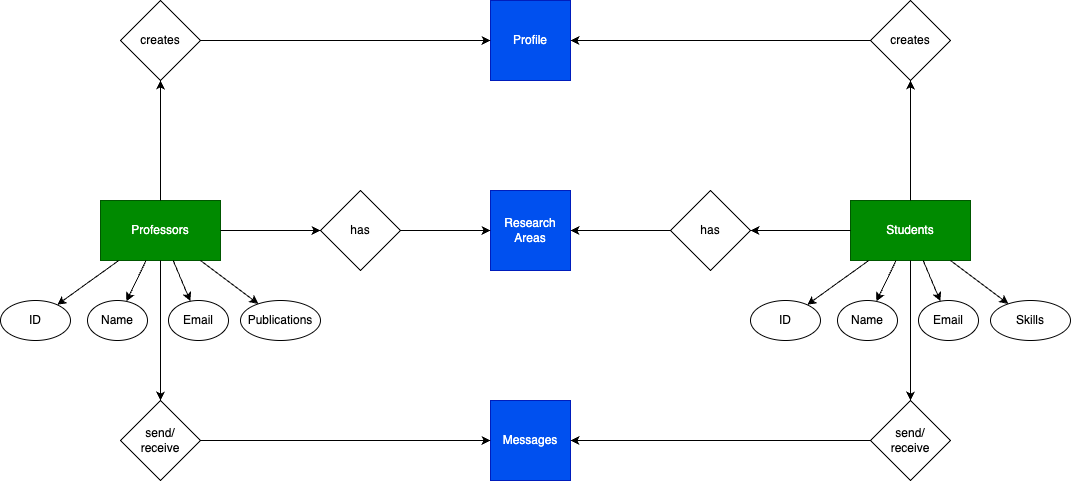

The diagram above was exported from draw.io. Its source (the exported page's mxGraphModel, read from the mxfile embedded in the PNG):
<mxGraphModel dx="2052" dy="1368" grid="1" gridSize="10" guides="1" tooltips="1" connect="1" arrows="1" fold="1" page="1" pageScale="1" pageWidth="827" pageHeight="1169" math="0" shadow="0">
  <root>
    <mxCell id="0" />
    <mxCell id="1" parent="0" />
    <mxCell id="5zxFbmoSRJ7rQDNIUrf0-1" value="Professors" style="rounded=0;whiteSpace=wrap;html=1;fillColor=#008a00;strokeColor=#005700;fontColor=#ffffff;" parent="1" vertex="1">
      <mxGeometry x="400" y="550" width="120" height="60" as="geometry" />
    </mxCell>
    <mxCell id="5zxFbmoSRJ7rQDNIUrf0-2" value="Students" style="rounded=0;whiteSpace=wrap;html=1;fillColor=#008a00;strokeColor=#005700;fontColor=#ffffff;" parent="1" vertex="1">
      <mxGeometry x="1150" y="550" width="120" height="60" as="geometry" />
    </mxCell>
    <mxCell id="5zxFbmoSRJ7rQDNIUrf0-3" value="ID" style="ellipse;whiteSpace=wrap;html=1;" parent="1" vertex="1">
      <mxGeometry x="300" y="650" width="70" height="40" as="geometry" />
    </mxCell>
    <mxCell id="5zxFbmoSRJ7rQDNIUrf0-4" value="Name" style="ellipse;whiteSpace=wrap;html=1;" parent="1" vertex="1">
      <mxGeometry x="387" y="650" width="60" height="40" as="geometry" />
    </mxCell>
    <mxCell id="5zxFbmoSRJ7rQDNIUrf0-8" value="Publications" style="ellipse;whiteSpace=wrap;html=1;" parent="1" vertex="1">
      <mxGeometry x="540" y="650" width="80" height="40" as="geometry" />
    </mxCell>
    <mxCell id="5zxFbmoSRJ7rQDNIUrf0-10" value="Research Areas" style="whiteSpace=wrap;html=1;aspect=fixed;fillColor=#0050ef;fontColor=#ffffff;strokeColor=#001DBC;" parent="1" vertex="1">
      <mxGeometry x="790" y="540" width="80" height="80" as="geometry" />
    </mxCell>
    <mxCell id="5zxFbmoSRJ7rQDNIUrf0-11" value="Messages" style="whiteSpace=wrap;html=1;aspect=fixed;fillColor=#0050ef;fontColor=#ffffff;strokeColor=#001DBC;" parent="1" vertex="1">
      <mxGeometry x="790" y="750" width="80" height="80" as="geometry" />
    </mxCell>
    <mxCell id="5zxFbmoSRJ7rQDNIUrf0-14" value="Email" style="ellipse;whiteSpace=wrap;html=1;" parent="1" vertex="1">
      <mxGeometry x="468" y="650" width="60" height="40" as="geometry" />
    </mxCell>
    <mxCell id="5zxFbmoSRJ7rQDNIUrf0-16" value="" style="endArrow=classic;html=1;rounded=0;" parent="1" source="5zxFbmoSRJ7rQDNIUrf0-1" target="5zxFbmoSRJ7rQDNIUrf0-3" edge="1">
      <mxGeometry width="50" height="50" relative="1" as="geometry">
        <mxPoint x="670" y="710" as="sourcePoint" />
        <mxPoint x="520" y="800" as="targetPoint" />
      </mxGeometry>
    </mxCell>
    <mxCell id="5zxFbmoSRJ7rQDNIUrf0-17" value="" style="endArrow=classic;html=1;rounded=0;" parent="1" source="5zxFbmoSRJ7rQDNIUrf0-1" target="5zxFbmoSRJ7rQDNIUrf0-4" edge="1">
      <mxGeometry width="50" height="50" relative="1" as="geometry">
        <mxPoint x="428" y="620" as="sourcePoint" />
        <mxPoint x="367" y="664" as="targetPoint" />
      </mxGeometry>
    </mxCell>
    <mxCell id="5zxFbmoSRJ7rQDNIUrf0-18" value="" style="endArrow=classic;html=1;rounded=0;" parent="1" source="5zxFbmoSRJ7rQDNIUrf0-1" target="5zxFbmoSRJ7rQDNIUrf0-14" edge="1">
      <mxGeometry width="50" height="50" relative="1" as="geometry">
        <mxPoint x="456" y="620" as="sourcePoint" />
        <mxPoint x="436" y="661" as="targetPoint" />
      </mxGeometry>
    </mxCell>
    <mxCell id="5zxFbmoSRJ7rQDNIUrf0-19" value="" style="endArrow=classic;html=1;rounded=0;" parent="1" source="5zxFbmoSRJ7rQDNIUrf0-1" target="5zxFbmoSRJ7rQDNIUrf0-8" edge="1">
      <mxGeometry width="50" height="50" relative="1" as="geometry">
        <mxPoint x="483" y="620" as="sourcePoint" />
        <mxPoint x="500" y="661" as="targetPoint" />
      </mxGeometry>
    </mxCell>
    <mxCell id="5zxFbmoSRJ7rQDNIUrf0-20" value="ID" style="ellipse;whiteSpace=wrap;html=1;" parent="1" vertex="1">
      <mxGeometry x="1050" y="650" width="70" height="40" as="geometry" />
    </mxCell>
    <mxCell id="5zxFbmoSRJ7rQDNIUrf0-21" value="Name" style="ellipse;whiteSpace=wrap;html=1;" parent="1" vertex="1">
      <mxGeometry x="1137" y="650" width="60" height="40" as="geometry" />
    </mxCell>
    <mxCell id="5zxFbmoSRJ7rQDNIUrf0-22" value="Skills" style="ellipse;whiteSpace=wrap;html=1;" parent="1" vertex="1">
      <mxGeometry x="1290" y="650" width="80" height="40" as="geometry" />
    </mxCell>
    <mxCell id="5zxFbmoSRJ7rQDNIUrf0-23" value="Email" style="ellipse;whiteSpace=wrap;html=1;" parent="1" vertex="1">
      <mxGeometry x="1218" y="650" width="60" height="40" as="geometry" />
    </mxCell>
    <mxCell id="5zxFbmoSRJ7rQDNIUrf0-24" value="" style="endArrow=classic;html=1;rounded=0;" parent="1" source="5zxFbmoSRJ7rQDNIUrf0-2" target="5zxFbmoSRJ7rQDNIUrf0-20" edge="1">
      <mxGeometry width="50" height="50" relative="1" as="geometry">
        <mxPoint x="688" y="610" as="sourcePoint" />
        <mxPoint x="627" y="654" as="targetPoint" />
      </mxGeometry>
    </mxCell>
    <mxCell id="5zxFbmoSRJ7rQDNIUrf0-25" value="" style="endArrow=classic;html=1;rounded=0;" parent="1" source="5zxFbmoSRJ7rQDNIUrf0-2" target="5zxFbmoSRJ7rQDNIUrf0-21" edge="1">
      <mxGeometry width="50" height="50" relative="1" as="geometry">
        <mxPoint x="1173" y="620" as="sourcePoint" />
        <mxPoint x="1118" y="655" as="targetPoint" />
      </mxGeometry>
    </mxCell>
    <mxCell id="5zxFbmoSRJ7rQDNIUrf0-26" value="" style="endArrow=classic;html=1;rounded=0;" parent="1" source="5zxFbmoSRJ7rQDNIUrf0-2" target="5zxFbmoSRJ7rQDNIUrf0-23" edge="1">
      <mxGeometry width="50" height="50" relative="1" as="geometry">
        <mxPoint x="1204" y="620" as="sourcePoint" />
        <mxPoint x="1187" y="651" as="targetPoint" />
      </mxGeometry>
    </mxCell>
    <mxCell id="5zxFbmoSRJ7rQDNIUrf0-27" value="" style="endArrow=classic;html=1;rounded=0;" parent="1" source="5zxFbmoSRJ7rQDNIUrf0-2" target="5zxFbmoSRJ7rQDNIUrf0-22" edge="1">
      <mxGeometry width="50" height="50" relative="1" as="geometry">
        <mxPoint x="1234" y="620" as="sourcePoint" />
        <mxPoint x="1249" y="651" as="targetPoint" />
      </mxGeometry>
    </mxCell>
    <mxCell id="5zxFbmoSRJ7rQDNIUrf0-29" value="Profile" style="whiteSpace=wrap;html=1;aspect=fixed;fillColor=#0050ef;fontColor=#ffffff;strokeColor=#001DBC;" parent="1" vertex="1">
      <mxGeometry x="790" y="350" width="80" height="80" as="geometry" />
    </mxCell>
    <mxCell id="5zxFbmoSRJ7rQDNIUrf0-31" value="creates" style="rhombus;whiteSpace=wrap;html=1;" parent="1" vertex="1">
      <mxGeometry x="420" y="350" width="80" height="80" as="geometry" />
    </mxCell>
    <mxCell id="5zxFbmoSRJ7rQDNIUrf0-32" value="" style="endArrow=classic;html=1;rounded=0;" parent="1" source="5zxFbmoSRJ7rQDNIUrf0-1" target="5zxFbmoSRJ7rQDNIUrf0-31" edge="1">
      <mxGeometry width="50" height="50" relative="1" as="geometry">
        <mxPoint x="620" y="650" as="sourcePoint" />
        <mxPoint x="670" y="600" as="targetPoint" />
      </mxGeometry>
    </mxCell>
    <mxCell id="5zxFbmoSRJ7rQDNIUrf0-33" value="" style="endArrow=classic;html=1;rounded=0;" parent="1" source="5zxFbmoSRJ7rQDNIUrf0-31" target="5zxFbmoSRJ7rQDNIUrf0-29" edge="1">
      <mxGeometry width="50" height="50" relative="1" as="geometry">
        <mxPoint x="470" y="560" as="sourcePoint" />
        <mxPoint x="470" y="440" as="targetPoint" />
      </mxGeometry>
    </mxCell>
    <mxCell id="5zxFbmoSRJ7rQDNIUrf0-34" value="" style="endArrow=classic;html=1;rounded=0;" parent="1" source="5zxFbmoSRJ7rQDNIUrf0-35" target="5zxFbmoSRJ7rQDNIUrf0-29" edge="1">
      <mxGeometry width="50" height="50" relative="1" as="geometry">
        <mxPoint x="940" y="410" as="sourcePoint" />
        <mxPoint x="800" y="400" as="targetPoint" />
      </mxGeometry>
    </mxCell>
    <mxCell id="5zxFbmoSRJ7rQDNIUrf0-35" value="creates" style="rhombus;whiteSpace=wrap;html=1;" parent="1" vertex="1">
      <mxGeometry x="1170" y="350" width="80" height="80" as="geometry" />
    </mxCell>
    <mxCell id="5zxFbmoSRJ7rQDNIUrf0-36" value="" style="endArrow=classic;html=1;rounded=0;" parent="1" source="5zxFbmoSRJ7rQDNIUrf0-2" target="5zxFbmoSRJ7rQDNIUrf0-35" edge="1">
      <mxGeometry width="50" height="50" relative="1" as="geometry">
        <mxPoint x="1180" y="400" as="sourcePoint" />
        <mxPoint x="1000" y="400" as="targetPoint" />
      </mxGeometry>
    </mxCell>
    <mxCell id="5zxFbmoSRJ7rQDNIUrf0-37" value="has" style="rhombus;whiteSpace=wrap;html=1;" parent="1" vertex="1">
      <mxGeometry x="620" y="540" width="80" height="80" as="geometry" />
    </mxCell>
    <mxCell id="5zxFbmoSRJ7rQDNIUrf0-38" value="has" style="rhombus;whiteSpace=wrap;html=1;" parent="1" vertex="1">
      <mxGeometry x="970" y="540" width="80" height="80" as="geometry" />
    </mxCell>
    <mxCell id="5zxFbmoSRJ7rQDNIUrf0-41" value="" style="endArrow=classic;html=1;rounded=0;" parent="1" source="5zxFbmoSRJ7rQDNIUrf0-1" target="5zxFbmoSRJ7rQDNIUrf0-37" edge="1">
      <mxGeometry width="50" height="50" relative="1" as="geometry">
        <mxPoint x="470" y="560" as="sourcePoint" />
        <mxPoint x="470" y="440" as="targetPoint" />
      </mxGeometry>
    </mxCell>
    <mxCell id="5zxFbmoSRJ7rQDNIUrf0-42" value="" style="endArrow=classic;html=1;rounded=0;exitX=1;exitY=0.5;exitDx=0;exitDy=0;" parent="1" source="5zxFbmoSRJ7rQDNIUrf0-37" target="5zxFbmoSRJ7rQDNIUrf0-10" edge="1">
      <mxGeometry width="50" height="50" relative="1" as="geometry">
        <mxPoint x="660" y="580" as="sourcePoint" />
        <mxPoint x="630" y="590" as="targetPoint" />
      </mxGeometry>
    </mxCell>
    <mxCell id="5zxFbmoSRJ7rQDNIUrf0-43" value="" style="endArrow=classic;html=1;rounded=0;" parent="1" source="5zxFbmoSRJ7rQDNIUrf0-38" target="5zxFbmoSRJ7rQDNIUrf0-10" edge="1">
      <mxGeometry width="50" height="50" relative="1" as="geometry">
        <mxPoint x="670" y="590" as="sourcePoint" />
        <mxPoint x="800" y="590" as="targetPoint" />
      </mxGeometry>
    </mxCell>
    <mxCell id="5zxFbmoSRJ7rQDNIUrf0-45" value="" style="endArrow=classic;html=1;rounded=0;entryX=1;entryY=0.5;entryDx=0;entryDy=0;" parent="1" source="5zxFbmoSRJ7rQDNIUrf0-2" target="5zxFbmoSRJ7rQDNIUrf0-38" edge="1">
      <mxGeometry width="50" height="50" relative="1" as="geometry">
        <mxPoint x="980" y="590" as="sourcePoint" />
        <mxPoint x="1010" y="580" as="targetPoint" />
      </mxGeometry>
    </mxCell>
    <mxCell id="5zxFbmoSRJ7rQDNIUrf0-46" value="send/&lt;div&gt;receive&lt;/div&gt;" style="rhombus;whiteSpace=wrap;html=1;" parent="1" vertex="1">
      <mxGeometry x="420" y="750" width="80" height="80" as="geometry" />
    </mxCell>
    <mxCell id="5zxFbmoSRJ7rQDNIUrf0-47" value="send/&lt;div&gt;receive&lt;/div&gt;" style="rhombus;whiteSpace=wrap;html=1;" parent="1" vertex="1">
      <mxGeometry x="1170" y="750" width="80" height="80" as="geometry" />
    </mxCell>
    <mxCell id="5zxFbmoSRJ7rQDNIUrf0-48" value="" style="endArrow=classic;html=1;rounded=0;exitX=0.5;exitY=1;exitDx=0;exitDy=0;entryX=0.5;entryY=0;entryDx=0;entryDy=0;" parent="1" source="5zxFbmoSRJ7rQDNIUrf0-1" target="5zxFbmoSRJ7rQDNIUrf0-46" edge="1">
      <mxGeometry width="50" height="50" relative="1" as="geometry">
        <mxPoint x="470" y="560" as="sourcePoint" />
        <mxPoint x="470" y="440" as="targetPoint" />
      </mxGeometry>
    </mxCell>
    <mxCell id="5zxFbmoSRJ7rQDNIUrf0-49" value="" style="endArrow=classic;html=1;rounded=0;entryX=0.5;entryY=0;entryDx=0;entryDy=0;" parent="1" target="5zxFbmoSRJ7rQDNIUrf0-47" edge="1">
      <mxGeometry width="50" height="50" relative="1" as="geometry">
        <mxPoint x="1210" y="610" as="sourcePoint" />
        <mxPoint x="1209.29" y="760" as="targetPoint" />
      </mxGeometry>
    </mxCell>
    <mxCell id="5zxFbmoSRJ7rQDNIUrf0-50" value="" style="endArrow=classic;html=1;rounded=0;exitX=1;exitY=0.5;exitDx=0;exitDy=0;entryX=0;entryY=0.5;entryDx=0;entryDy=0;" parent="1" source="5zxFbmoSRJ7rQDNIUrf0-46" target="5zxFbmoSRJ7rQDNIUrf0-11" edge="1">
      <mxGeometry width="50" height="50" relative="1" as="geometry">
        <mxPoint x="470" y="610" as="sourcePoint" />
        <mxPoint x="470" y="760" as="targetPoint" />
      </mxGeometry>
    </mxCell>
    <mxCell id="5zxFbmoSRJ7rQDNIUrf0-51" value="" style="endArrow=classic;html=1;rounded=0;exitX=0;exitY=0.5;exitDx=0;exitDy=0;entryX=1;entryY=0.5;entryDx=0;entryDy=0;" parent="1" source="5zxFbmoSRJ7rQDNIUrf0-47" target="5zxFbmoSRJ7rQDNIUrf0-11" edge="1">
      <mxGeometry width="50" height="50" relative="1" as="geometry">
        <mxPoint x="510" y="800" as="sourcePoint" />
        <mxPoint x="800" y="800" as="targetPoint" />
      </mxGeometry>
    </mxCell>
  </root>
</mxGraphModel>